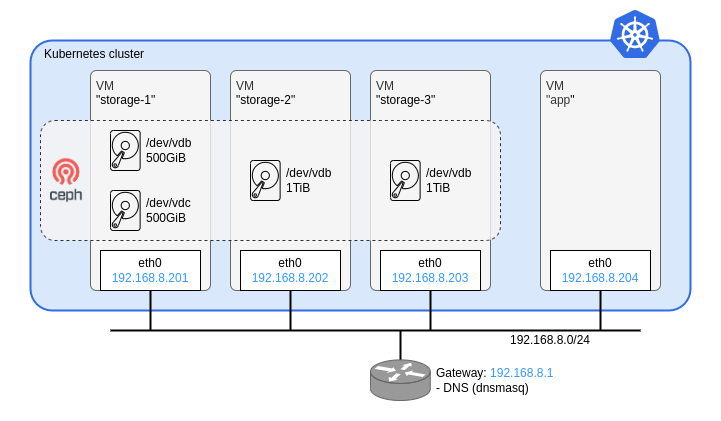

The diagram above was exported from draw.io. Its source (the exported page's mxGraphModel, read from the mxfile embedded in the PNG):
<mxGraphModel dx="1706" dy="1006" grid="1" gridSize="10" guides="1" tooltips="1" connect="1" arrows="1" fold="1" page="1" pageScale="1" pageWidth="827" pageHeight="1169" background="#ffffff" math="0" shadow="0">
  <root>
    <mxCell id="0" />
    <mxCell id="1" parent="0" />
    <mxCell id="tG38XKXG_G4PrJlP_fJg-17" value="" style="rounded=0;whiteSpace=wrap;html=1;strokeColor=none;allowArrows=0;connectable=0;" parent="1" vertex="1">
      <mxGeometry x="40" y="40" width="720" height="420" as="geometry" />
    </mxCell>
    <mxCell id="20" value="Kubernetes cluster" style="rounded=1;whiteSpace=wrap;html=1;fillColor=#dae8fc;strokeColor=#326CE5;strokeWidth=2;align=left;verticalAlign=top;spacingLeft=12;arcSize=8;" parent="1" vertex="1">
      <mxGeometry x="70" y="80" width="660" height="270" as="geometry" />
    </mxCell>
    <mxCell id="t6wVDE8ur3zb8HwKGCyu-33" value="VM&lt;br style=&quot;border-color: var(--border-color); color: rgb(0, 0, 0);&quot;&gt;&lt;span style=&quot;color: rgb(0, 0, 0);&quot;&gt;&quot;storage-2&quot;&lt;/span&gt;" style="rounded=1;whiteSpace=wrap;html=1;strokeColor=#666666;strokeWidth=1;fillColor=#f5f5f5;fontColor=#333333;align=left;verticalAlign=top;spacingTop=2;spacingLeft=4;arcSize=5;" parent="1" vertex="1">
      <mxGeometry x="270" y="110" width="120" height="220" as="geometry" />
    </mxCell>
    <mxCell id="t6wVDE8ur3zb8HwKGCyu-34" value="VM&lt;br style=&quot;border-color: var(--border-color); color: rgb(0, 0, 0);&quot;&gt;&lt;span style=&quot;color: rgb(0, 0, 0);&quot;&gt;&quot;storage-3&quot;&lt;/span&gt;" style="rounded=1;whiteSpace=wrap;html=1;strokeColor=#666666;strokeWidth=1;fillColor=#f5f5f5;fontColor=#333333;align=left;verticalAlign=top;spacingTop=2;spacingLeft=4;arcSize=5;" parent="1" vertex="1">
      <mxGeometry x="410" y="110" width="120" height="220" as="geometry" />
    </mxCell>
    <mxCell id="t6wVDE8ur3zb8HwKGCyu-35" value="VM&lt;br style=&quot;border-color: var(--border-color); color: rgb(0, 0, 0);&quot;&gt;&quot;app&lt;span style=&quot;color: rgb(0, 0, 0);&quot;&gt;&quot;&lt;/span&gt;" style="rounded=1;whiteSpace=wrap;html=1;strokeColor=#666666;strokeWidth=1;fillColor=#f5f5f5;fontColor=#333333;align=left;verticalAlign=top;spacingTop=2;spacingLeft=4;arcSize=5;" parent="1" vertex="1">
      <mxGeometry x="580" y="110" width="120" height="220" as="geometry" />
    </mxCell>
    <mxCell id="t6wVDE8ur3zb8HwKGCyu-30" value="VM&lt;br style=&quot;border-color: var(--border-color); color: rgb(0, 0, 0);&quot;&gt;&lt;span style=&quot;color: rgb(0, 0, 0);&quot;&gt;&quot;storage-1&quot;&lt;/span&gt;" style="rounded=1;whiteSpace=wrap;html=1;strokeColor=#666666;strokeWidth=1;fillColor=#f5f5f5;fontColor=#333333;align=left;verticalAlign=top;spacingTop=2;spacingLeft=4;arcSize=5;" parent="1" vertex="1">
      <mxGeometry x="130" y="110" width="120" height="220" as="geometry" />
    </mxCell>
    <mxCell id="CdVEtX-ss27-gKUcnOvj-25" style="edgeStyle=orthogonalEdgeStyle;rounded=0;orthogonalLoop=1;jettySize=auto;html=1;exitX=0.5;exitY=1;exitDx=0;exitDy=0;strokeColor=default;fontColor=#3399FF;endArrow=none;endFill=0;strokeWidth=2;" parent="1" source="CdVEtX-ss27-gKUcnOvj-5" edge="1">
      <mxGeometry relative="1" as="geometry">
        <mxPoint x="190" y="370" as="targetPoint" />
      </mxGeometry>
    </mxCell>
    <mxCell id="CdVEtX-ss27-gKUcnOvj-5" value="eth0&lt;br&gt;&lt;font color=&quot;#3399ff&quot;&gt;192.168.8.201&lt;/font&gt;" style="rounded=0;whiteSpace=wrap;html=1;" parent="1" vertex="1">
      <mxGeometry x="140" y="290" width="100" height="40" as="geometry" />
    </mxCell>
    <mxCell id="CdVEtX-ss27-gKUcnOvj-11" value="eth0&lt;br&gt;&lt;font color=&quot;#3399ff&quot;&gt;192.168.8.202&lt;/font&gt;" style="rounded=0;whiteSpace=wrap;html=1;" parent="1" vertex="1">
      <mxGeometry x="280" y="290" width="100" height="40" as="geometry" />
    </mxCell>
    <mxCell id="CdVEtX-ss27-gKUcnOvj-23" style="edgeStyle=orthogonalEdgeStyle;rounded=0;orthogonalLoop=1;jettySize=auto;html=1;exitX=0.5;exitY=1;exitDx=0;exitDy=0;strokeColor=default;fontColor=#3399FF;endArrow=none;endFill=0;strokeWidth=2;" parent="1" source="CdVEtX-ss27-gKUcnOvj-13" edge="1">
      <mxGeometry relative="1" as="geometry">
        <mxPoint x="470" y="370" as="targetPoint" />
      </mxGeometry>
    </mxCell>
    <mxCell id="CdVEtX-ss27-gKUcnOvj-13" value="eth0&lt;br&gt;&lt;font color=&quot;#3399ff&quot;&gt;192.168.8.203&lt;/font&gt;" style="rounded=0;whiteSpace=wrap;html=1;" parent="1" vertex="1">
      <mxGeometry x="420" y="290" width="100" height="40" as="geometry" />
    </mxCell>
    <mxCell id="rDbMOlogpKYE8GJDS35U-3" value="eth0&lt;br&gt;&lt;font color=&quot;#3399ff&quot;&gt;192.168.8.204&lt;/font&gt;" style="rounded=0;whiteSpace=wrap;html=1;" parent="1" vertex="1">
      <mxGeometry x="590" y="290" width="100" height="40" as="geometry" />
    </mxCell>
    <mxCell id="rDbMOlogpKYE8GJDS35U-5" style="edgeStyle=orthogonalEdgeStyle;rounded=0;orthogonalLoop=1;jettySize=auto;html=1;exitX=0.5;exitY=1;exitDx=0;exitDy=0;strokeColor=default;fontColor=#3399FF;endArrow=none;endFill=0;strokeWidth=2;" parent="1" source="rDbMOlogpKYE8GJDS35U-3" edge="1">
      <mxGeometry relative="1" as="geometry">
        <mxPoint x="640" y="370" as="targetPoint" />
        <mxPoint x="650" y="330" as="sourcePoint" />
      </mxGeometry>
    </mxCell>
    <mxCell id="rDbMOlogpKYE8GJDS35U-6" style="edgeStyle=orthogonalEdgeStyle;rounded=0;orthogonalLoop=1;jettySize=auto;html=1;exitX=0.5;exitY=1;exitDx=0;exitDy=0;strokeColor=default;fontColor=#3399FF;endArrow=none;endFill=0;strokeWidth=2;" parent="1" source="CdVEtX-ss27-gKUcnOvj-11" edge="1">
      <mxGeometry relative="1" as="geometry">
        <mxPoint x="330" y="370" as="targetPoint" />
        <mxPoint x="480" y="310" as="sourcePoint" />
      </mxGeometry>
    </mxCell>
    <mxCell id="5" style="edgeStyle=orthogonalEdgeStyle;rounded=0;orthogonalLoop=1;jettySize=auto;html=1;strokeColor=default;fontColor=#3399FF;endArrow=none;endFill=0;strokeWidth=2;" parent="1" edge="1">
      <mxGeometry relative="1" as="geometry">
        <mxPoint x="680" y="370" as="targetPoint" />
        <mxPoint x="150" y="370" as="sourcePoint" />
      </mxGeometry>
    </mxCell>
    <mxCell id="17" value="" style="sketch=0;aspect=fixed;html=1;points=[];align=center;image;fontSize=12;image=img/lib/mscae/Kubernetes.svg;" parent="1" vertex="1">
      <mxGeometry x="650" y="50" width="50" height="48" as="geometry" />
    </mxCell>
    <mxCell id="H5gl761ovSQsUQdMUJS4-20" value="" style="rounded=1;whiteSpace=wrap;html=1;dashed=1;fillColor=#f5f5f5;strokeColor=default;fontColor=#333333;opacity=80;arcSize=12;" parent="1" vertex="1">
      <mxGeometry x="80" y="160" width="460" height="120" as="geometry" />
    </mxCell>
    <mxCell id="H5gl761ovSQsUQdMUJS4-21" value="/dev/vdc&lt;br&gt;500GiB" style="sketch=0;pointerEvents=1;shadow=0;dashed=0;html=1;strokeColor=default;fillColor=none;labelPosition=right;verticalLabelPosition=middle;verticalAlign=middle;outlineConnect=0;align=left;shape=mxgraph.office.devices.hard_disk;spacingLeft=4;" parent="1" vertex="1">
      <mxGeometry x="150" y="230" width="29.63" height="40" as="geometry" />
    </mxCell>
    <mxCell id="H5gl761ovSQsUQdMUJS4-22" value="" style="shape=image;verticalLabelPosition=bottom;labelBackgroundColor=default;verticalAlign=top;aspect=fixed;imageAspect=0;image=data:image/png,(base64 omitted: 12020 chars);" parent="1" vertex="1">
      <mxGeometry x="81.76999999999998" y="190" width="48.23" height="60" as="geometry" />
    </mxCell>
    <mxCell id="H5gl761ovSQsUQdMUJS4-23" value="/dev/vdb&lt;br&gt;1TiB" style="sketch=0;pointerEvents=1;shadow=0;dashed=0;html=1;strokeColor=default;fillColor=none;labelPosition=right;verticalLabelPosition=middle;verticalAlign=middle;outlineConnect=0;align=left;shape=mxgraph.office.devices.hard_disk;spacingLeft=4;" parent="1" vertex="1">
      <mxGeometry x="290" y="200" width="29.63" height="40" as="geometry" />
    </mxCell>
    <mxCell id="H5gl761ovSQsUQdMUJS4-24" value="/dev/vdb&lt;br&gt;1TiB" style="sketch=0;pointerEvents=1;shadow=0;dashed=0;html=1;strokeColor=default;fillColor=none;labelPosition=right;verticalLabelPosition=middle;verticalAlign=middle;outlineConnect=0;align=left;shape=mxgraph.office.devices.hard_disk;spacingLeft=4;" parent="1" vertex="1">
      <mxGeometry x="430" y="200" width="29.63" height="40" as="geometry" />
    </mxCell>
    <mxCell id="S5ZTNNjxDmtXdEp0ihuO-20" value="/dev/vdb&lt;br&gt;500GiB" style="sketch=0;pointerEvents=1;shadow=0;dashed=0;html=1;strokeColor=default;fillColor=none;labelPosition=right;verticalLabelPosition=middle;verticalAlign=middle;outlineConnect=0;align=left;shape=mxgraph.office.devices.hard_disk;spacingLeft=4;" parent="1" vertex="1">
      <mxGeometry x="150" y="170" width="29.63" height="40" as="geometry" />
    </mxCell>
    <mxCell id="3PRWwLCVtFDupKSVRhMx-22" value="&lt;font&gt;192.168.8.0/24&lt;/font&gt;" style="rounded=0;whiteSpace=wrap;html=1;strokeColor=none;fillColor=none;fontColor=default;" parent="1" vertex="1">
      <mxGeometry x="540" y="370" width="100" height="20" as="geometry" />
    </mxCell>
    <mxCell id="_jivKMYv65hiN5R4Kdp5-20" style="edgeStyle=orthogonalEdgeStyle;rounded=0;orthogonalLoop=1;jettySize=auto;html=1;exitX=0.5;exitY=1;exitDx=0;exitDy=0;strokeWidth=2;endArrow=none;endFill=0;" parent="1" edge="1">
      <mxGeometry relative="1" as="geometry">
        <mxPoint x="440" y="400" as="targetPoint" />
        <mxPoint x="440" y="370" as="sourcePoint" />
      </mxGeometry>
    </mxCell>
    <mxCell id="_jivKMYv65hiN5R4Kdp5-21" value="&lt;div style=&quot;&quot;&gt;&lt;span style=&quot;background-color: initial;&quot;&gt;&lt;font color=&quot;#000000&quot;&gt;Gateway: &lt;/font&gt;&lt;font color=&quot;#3399ff&quot;&gt;192.168.8.1&lt;/font&gt;&lt;/span&gt;&lt;/div&gt;&lt;div style=&quot;&quot;&gt;&lt;span style=&quot;background-color: initial;&quot;&gt;&lt;font color=&quot;#000000&quot;&gt;- DNS (dnsmasq)&lt;/font&gt;&lt;/span&gt;&lt;/div&gt;" style="shape=mxgraph.cisco.routers.router;html=1;pointerEvents=1;dashed=0;fillColor=#999999;strokeColor=#666666;strokeWidth=1;verticalLabelPosition=middle;verticalAlign=middle;align=left;outlineConnect=0;fontColor=#333333;labelPosition=right;spacingLeft=4;" parent="1" vertex="1">
      <mxGeometry x="410" y="399.40999999999997" width="59.74" height="40.59" as="geometry" />
    </mxCell>
  </root>
</mxGraphModel>